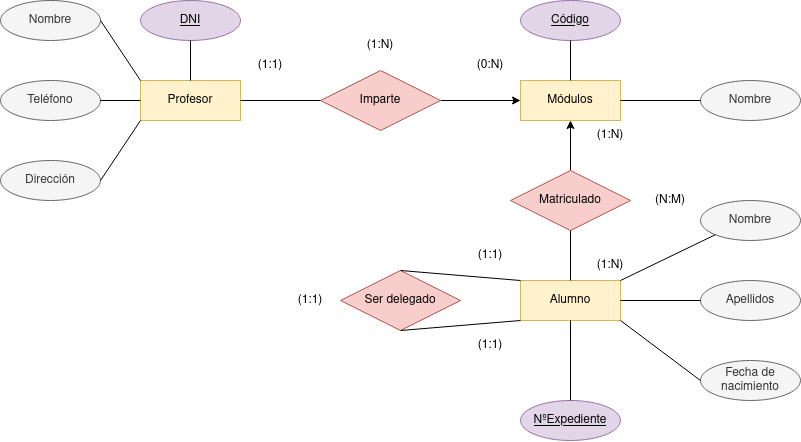

The diagram above was exported from draw.io. Its source (the exported page's mxGraphModel, read from the mxfile embedded in the PNG):
<mxGraphModel dx="2500" dy="907" grid="1" gridSize="10" guides="1" tooltips="1" connect="1" arrows="1" fold="1" page="1" pageScale="1" pageWidth="827" pageHeight="1169" math="0" shadow="0">
  <root>
    <mxCell id="0" />
    <mxCell id="1" parent="0" />
    <mxCell id="ovF8GSeDL-9D2_GpW8hZ-1" value="&lt;div&gt;Profesor&lt;/div&gt;" style="whiteSpace=wrap;html=1;align=center;fillColor=#fff2cc;strokeColor=#d6b656;" vertex="1" parent="1">
      <mxGeometry x="80" y="280" width="100" height="40" as="geometry" />
    </mxCell>
    <mxCell id="ovF8GSeDL-9D2_GpW8hZ-2" value="&lt;div&gt;Alumno&lt;/div&gt;" style="whiteSpace=wrap;html=1;align=center;fillColor=#fff2cc;strokeColor=#d6b656;" vertex="1" parent="1">
      <mxGeometry x="460" y="480" width="100" height="40" as="geometry" />
    </mxCell>
    <mxCell id="ovF8GSeDL-9D2_GpW8hZ-3" value="Módulos" style="whiteSpace=wrap;html=1;align=center;fillColor=#fff2cc;strokeColor=#d6b656;" vertex="1" parent="1">
      <mxGeometry x="460" y="280" width="100" height="40" as="geometry" />
    </mxCell>
    <mxCell id="ovF8GSeDL-9D2_GpW8hZ-22" style="edgeStyle=orthogonalEdgeStyle;rounded=0;orthogonalLoop=1;jettySize=auto;html=1;entryX=0;entryY=0.5;entryDx=0;entryDy=0;" edge="1" parent="1" source="ovF8GSeDL-9D2_GpW8hZ-5" target="ovF8GSeDL-9D2_GpW8hZ-3">
      <mxGeometry relative="1" as="geometry" />
    </mxCell>
    <mxCell id="ovF8GSeDL-9D2_GpW8hZ-5" value="Imparte" style="shape=rhombus;perimeter=rhombusPerimeter;whiteSpace=wrap;html=1;align=center;fillColor=#f8cecc;strokeColor=#b85450;" vertex="1" parent="1">
      <mxGeometry x="260" y="270" width="120" height="60" as="geometry" />
    </mxCell>
    <mxCell id="ovF8GSeDL-9D2_GpW8hZ-18" style="edgeStyle=orthogonalEdgeStyle;rounded=0;orthogonalLoop=1;jettySize=auto;html=1;entryX=0.5;entryY=1;entryDx=0;entryDy=0;" edge="1" parent="1" source="ovF8GSeDL-9D2_GpW8hZ-6" target="ovF8GSeDL-9D2_GpW8hZ-3">
      <mxGeometry relative="1" as="geometry" />
    </mxCell>
    <mxCell id="ovF8GSeDL-9D2_GpW8hZ-6" value="Matriculado" style="shape=rhombus;perimeter=rhombusPerimeter;whiteSpace=wrap;html=1;align=center;fillColor=#f8cecc;strokeColor=#b85450;" vertex="1" parent="1">
      <mxGeometry x="450" y="370" width="120" height="60" as="geometry" />
    </mxCell>
    <mxCell id="ovF8GSeDL-9D2_GpW8hZ-7" value="DNI" style="ellipse;whiteSpace=wrap;html=1;align=center;fontStyle=4;fillColor=#e1d5e7;strokeColor=#9673a6;" vertex="1" parent="1">
      <mxGeometry x="80" y="200" width="100" height="40" as="geometry" />
    </mxCell>
    <mxCell id="ovF8GSeDL-9D2_GpW8hZ-8" value="Código" style="ellipse;whiteSpace=wrap;html=1;align=center;fontStyle=4;fillColor=#e1d5e7;strokeColor=#9673a6;" vertex="1" parent="1">
      <mxGeometry x="460" y="200" width="100" height="40" as="geometry" />
    </mxCell>
    <mxCell id="ovF8GSeDL-9D2_GpW8hZ-10" value="Nombre" style="ellipse;whiteSpace=wrap;html=1;align=center;fillColor=#f5f5f5;fontColor=#333333;strokeColor=#666666;" vertex="1" parent="1">
      <mxGeometry x="-60" y="200" width="100" height="40" as="geometry" />
    </mxCell>
    <mxCell id="ovF8GSeDL-9D2_GpW8hZ-11" value="Teléfono" style="ellipse;whiteSpace=wrap;html=1;align=center;fillColor=#f5f5f5;fontColor=#333333;strokeColor=#666666;" vertex="1" parent="1">
      <mxGeometry x="-60" y="280" width="100" height="40" as="geometry" />
    </mxCell>
    <mxCell id="ovF8GSeDL-9D2_GpW8hZ-12" value="Dirección" style="ellipse;whiteSpace=wrap;html=1;align=center;fillColor=#f5f5f5;fontColor=#333333;strokeColor=#666666;" vertex="1" parent="1">
      <mxGeometry x="-60" y="360" width="100" height="40" as="geometry" />
    </mxCell>
    <mxCell id="ovF8GSeDL-9D2_GpW8hZ-14" value="Nombre" style="ellipse;whiteSpace=wrap;html=1;align=center;fillColor=#f5f5f5;fontColor=#333333;strokeColor=#666666;" vertex="1" parent="1">
      <mxGeometry x="640" y="280" width="100" height="40" as="geometry" />
    </mxCell>
    <mxCell id="ovF8GSeDL-9D2_GpW8hZ-15" value="Apellidos" style="ellipse;whiteSpace=wrap;html=1;align=center;fillColor=#f5f5f5;fontColor=#333333;strokeColor=#666666;" vertex="1" parent="1">
      <mxGeometry x="640" y="480" width="100" height="40" as="geometry" />
    </mxCell>
    <mxCell id="ovF8GSeDL-9D2_GpW8hZ-16" value="Nombre" style="ellipse;whiteSpace=wrap;html=1;align=center;fillColor=#f5f5f5;fontColor=#333333;strokeColor=#666666;" vertex="1" parent="1">
      <mxGeometry x="640" y="400" width="100" height="40" as="geometry" />
    </mxCell>
    <mxCell id="ovF8GSeDL-9D2_GpW8hZ-17" value="Fecha de nacimiento" style="ellipse;whiteSpace=wrap;html=1;align=center;fillColor=#f5f5f5;fontColor=#333333;strokeColor=#666666;" vertex="1" parent="1">
      <mxGeometry x="640" y="560" width="100" height="40" as="geometry" />
    </mxCell>
    <mxCell id="ovF8GSeDL-9D2_GpW8hZ-21" value="Ser delegado" style="shape=rhombus;perimeter=rhombusPerimeter;whiteSpace=wrap;html=1;align=center;fillColor=#f8cecc;strokeColor=#b85450;" vertex="1" parent="1">
      <mxGeometry x="280" y="470" width="120" height="60" as="geometry" />
    </mxCell>
    <mxCell id="ovF8GSeDL-9D2_GpW8hZ-23" value="(0:N)" style="text;html=1;strokeColor=none;fillColor=none;align=center;verticalAlign=middle;whiteSpace=wrap;rounded=0;" vertex="1" parent="1">
      <mxGeometry x="400" y="250" width="60" height="30" as="geometry" />
    </mxCell>
    <mxCell id="ovF8GSeDL-9D2_GpW8hZ-24" value="(1:1)" style="text;html=1;strokeColor=none;fillColor=none;align=center;verticalAlign=middle;whiteSpace=wrap;rounded=0;" vertex="1" parent="1">
      <mxGeometry x="180" y="250" width="60" height="30" as="geometry" />
    </mxCell>
    <mxCell id="ovF8GSeDL-9D2_GpW8hZ-25" value="" style="endArrow=none;html=1;rounded=0;exitX=1;exitY=0.5;exitDx=0;exitDy=0;entryX=0;entryY=0.5;entryDx=0;entryDy=0;" edge="1" parent="1" source="ovF8GSeDL-9D2_GpW8hZ-1" target="ovF8GSeDL-9D2_GpW8hZ-5">
      <mxGeometry relative="1" as="geometry">
        <mxPoint x="200" y="370" as="sourcePoint" />
        <mxPoint x="360" y="370" as="targetPoint" />
      </mxGeometry>
    </mxCell>
    <mxCell id="ovF8GSeDL-9D2_GpW8hZ-26" value="(1:N)" style="text;html=1;strokeColor=none;fillColor=none;align=center;verticalAlign=middle;whiteSpace=wrap;rounded=0;" vertex="1" parent="1">
      <mxGeometry x="290" y="230" width="60" height="30" as="geometry" />
    </mxCell>
    <mxCell id="ovF8GSeDL-9D2_GpW8hZ-27" value="NºExpediente" style="ellipse;whiteSpace=wrap;html=1;align=center;fontStyle=4;fillColor=#e1d5e7;strokeColor=#9673a6;" vertex="1" parent="1">
      <mxGeometry x="460" y="600" width="100" height="40" as="geometry" />
    </mxCell>
    <mxCell id="ovF8GSeDL-9D2_GpW8hZ-29" value="" style="endArrow=none;html=1;rounded=0;exitX=0.5;exitY=0;exitDx=0;exitDy=0;entryX=0;entryY=0;entryDx=0;entryDy=0;" edge="1" parent="1" source="ovF8GSeDL-9D2_GpW8hZ-21" target="ovF8GSeDL-9D2_GpW8hZ-2">
      <mxGeometry relative="1" as="geometry">
        <mxPoint x="230" y="510" as="sourcePoint" />
        <mxPoint x="290" y="510" as="targetPoint" />
      </mxGeometry>
    </mxCell>
    <mxCell id="ovF8GSeDL-9D2_GpW8hZ-30" value="" style="endArrow=none;html=1;rounded=0;exitX=0.5;exitY=0;exitDx=0;exitDy=0;entryX=0.5;entryY=1;entryDx=0;entryDy=0;" edge="1" parent="1" source="ovF8GSeDL-9D2_GpW8hZ-2" target="ovF8GSeDL-9D2_GpW8hZ-6">
      <mxGeometry relative="1" as="geometry">
        <mxPoint x="410" y="510" as="sourcePoint" />
        <mxPoint x="470" y="510" as="targetPoint" />
      </mxGeometry>
    </mxCell>
    <mxCell id="ovF8GSeDL-9D2_GpW8hZ-31" value="(1:N)" style="text;html=1;strokeColor=none;fillColor=none;align=center;verticalAlign=middle;whiteSpace=wrap;rounded=0;" vertex="1" parent="1">
      <mxGeometry x="520" y="450" width="60" height="30" as="geometry" />
    </mxCell>
    <mxCell id="ovF8GSeDL-9D2_GpW8hZ-32" value="(1:N)" style="text;html=1;strokeColor=none;fillColor=none;align=center;verticalAlign=middle;whiteSpace=wrap;rounded=0;" vertex="1" parent="1">
      <mxGeometry x="520" y="320" width="60" height="30" as="geometry" />
    </mxCell>
    <mxCell id="ovF8GSeDL-9D2_GpW8hZ-33" value="(N:M)" style="text;html=1;strokeColor=none;fillColor=none;align=center;verticalAlign=middle;whiteSpace=wrap;rounded=0;" vertex="1" parent="1">
      <mxGeometry x="580" y="385" width="60" height="30" as="geometry" />
    </mxCell>
    <mxCell id="ovF8GSeDL-9D2_GpW8hZ-34" value="" style="endArrow=none;html=1;rounded=0;entryX=0.5;entryY=1;entryDx=0;entryDy=0;exitX=0.5;exitY=0;exitDx=0;exitDy=0;" edge="1" parent="1" source="ovF8GSeDL-9D2_GpW8hZ-27" target="ovF8GSeDL-9D2_GpW8hZ-2">
      <mxGeometry relative="1" as="geometry">
        <mxPoint x="510" y="610" as="sourcePoint" />
        <mxPoint x="490" y="560" as="targetPoint" />
      </mxGeometry>
    </mxCell>
    <mxCell id="ovF8GSeDL-9D2_GpW8hZ-35" value="" style="endArrow=none;html=1;rounded=0;entryX=0;entryY=1;entryDx=0;entryDy=0;exitX=1;exitY=0;exitDx=0;exitDy=0;" edge="1" parent="1" source="ovF8GSeDL-9D2_GpW8hZ-2" target="ovF8GSeDL-9D2_GpW8hZ-16">
      <mxGeometry relative="1" as="geometry">
        <mxPoint x="520" y="610" as="sourcePoint" />
        <mxPoint x="520" y="530" as="targetPoint" />
      </mxGeometry>
    </mxCell>
    <mxCell id="ovF8GSeDL-9D2_GpW8hZ-36" value="" style="endArrow=none;html=1;rounded=0;entryX=0;entryY=0.5;entryDx=0;entryDy=0;exitX=1;exitY=1;exitDx=0;exitDy=0;" edge="1" parent="1" source="ovF8GSeDL-9D2_GpW8hZ-2" target="ovF8GSeDL-9D2_GpW8hZ-17">
      <mxGeometry relative="1" as="geometry">
        <mxPoint x="530" y="620" as="sourcePoint" />
        <mxPoint x="530" y="540" as="targetPoint" />
      </mxGeometry>
    </mxCell>
    <mxCell id="ovF8GSeDL-9D2_GpW8hZ-37" value="" style="endArrow=none;html=1;rounded=0;entryX=0;entryY=0.5;entryDx=0;entryDy=0;exitX=1;exitY=0.5;exitDx=0;exitDy=0;" edge="1" parent="1" source="ovF8GSeDL-9D2_GpW8hZ-2" target="ovF8GSeDL-9D2_GpW8hZ-15">
      <mxGeometry relative="1" as="geometry">
        <mxPoint x="540" y="630" as="sourcePoint" />
        <mxPoint x="540" y="550" as="targetPoint" />
      </mxGeometry>
    </mxCell>
    <mxCell id="ovF8GSeDL-9D2_GpW8hZ-38" value="" style="endArrow=none;html=1;rounded=0;entryX=1;entryY=0.5;entryDx=0;entryDy=0;exitX=0;exitY=0.5;exitDx=0;exitDy=0;" edge="1" parent="1" source="ovF8GSeDL-9D2_GpW8hZ-14" target="ovF8GSeDL-9D2_GpW8hZ-3">
      <mxGeometry relative="1" as="geometry">
        <mxPoint x="570" y="530" as="sourcePoint" />
        <mxPoint x="650" y="590" as="targetPoint" />
      </mxGeometry>
    </mxCell>
    <mxCell id="ovF8GSeDL-9D2_GpW8hZ-39" value="" style="endArrow=none;html=1;rounded=0;entryX=0.5;entryY=0;entryDx=0;entryDy=0;exitX=0.5;exitY=1;exitDx=0;exitDy=0;" edge="1" parent="1" source="ovF8GSeDL-9D2_GpW8hZ-7" target="ovF8GSeDL-9D2_GpW8hZ-1">
      <mxGeometry relative="1" as="geometry">
        <mxPoint x="650" y="309.9999999999998" as="sourcePoint" />
        <mxPoint x="570" y="309.9999999999998" as="targetPoint" />
      </mxGeometry>
    </mxCell>
    <mxCell id="ovF8GSeDL-9D2_GpW8hZ-40" value="" style="endArrow=none;html=1;rounded=0;entryX=0.5;entryY=0;entryDx=0;entryDy=0;exitX=0.5;exitY=1;exitDx=0;exitDy=0;" edge="1" parent="1" source="ovF8GSeDL-9D2_GpW8hZ-8" target="ovF8GSeDL-9D2_GpW8hZ-3">
      <mxGeometry relative="1" as="geometry">
        <mxPoint x="660" y="319.9999999999998" as="sourcePoint" />
        <mxPoint x="580" y="319.9999999999998" as="targetPoint" />
      </mxGeometry>
    </mxCell>
    <mxCell id="ovF8GSeDL-9D2_GpW8hZ-41" value="" style="endArrow=none;html=1;rounded=0;entryX=0;entryY=0;entryDx=0;entryDy=0;exitX=1;exitY=0.5;exitDx=0;exitDy=0;" edge="1" parent="1" source="ovF8GSeDL-9D2_GpW8hZ-10" target="ovF8GSeDL-9D2_GpW8hZ-1">
      <mxGeometry relative="1" as="geometry">
        <mxPoint x="140" y="250" as="sourcePoint" />
        <mxPoint x="140" y="290" as="targetPoint" />
      </mxGeometry>
    </mxCell>
    <mxCell id="ovF8GSeDL-9D2_GpW8hZ-42" value="" style="endArrow=none;html=1;rounded=0;entryX=0;entryY=0.5;entryDx=0;entryDy=0;exitX=1;exitY=0.5;exitDx=0;exitDy=0;" edge="1" parent="1" source="ovF8GSeDL-9D2_GpW8hZ-11" target="ovF8GSeDL-9D2_GpW8hZ-1">
      <mxGeometry relative="1" as="geometry">
        <mxPoint x="50" y="230" as="sourcePoint" />
        <mxPoint x="90" y="290" as="targetPoint" />
      </mxGeometry>
    </mxCell>
    <mxCell id="ovF8GSeDL-9D2_GpW8hZ-43" value="" style="endArrow=none;html=1;rounded=0;entryX=1;entryY=0.5;entryDx=0;entryDy=0;exitX=0;exitY=1;exitDx=0;exitDy=0;" edge="1" parent="1" source="ovF8GSeDL-9D2_GpW8hZ-1" target="ovF8GSeDL-9D2_GpW8hZ-12">
      <mxGeometry relative="1" as="geometry">
        <mxPoint x="60" y="240" as="sourcePoint" />
        <mxPoint x="100" y="300" as="targetPoint" />
      </mxGeometry>
    </mxCell>
    <mxCell id="ovF8GSeDL-9D2_GpW8hZ-47" value="(1:1)" style="text;html=1;strokeColor=none;fillColor=none;align=center;verticalAlign=middle;whiteSpace=wrap;rounded=0;" vertex="1" parent="1">
      <mxGeometry x="220" y="485" width="60" height="30" as="geometry" />
    </mxCell>
    <mxCell id="ovF8GSeDL-9D2_GpW8hZ-49" value="" style="endArrow=none;html=1;rounded=0;exitX=0.5;exitY=1;exitDx=0;exitDy=0;entryX=0;entryY=1;entryDx=0;entryDy=0;" edge="1" parent="1" source="ovF8GSeDL-9D2_GpW8hZ-21" target="ovF8GSeDL-9D2_GpW8hZ-2">
      <mxGeometry relative="1" as="geometry">
        <mxPoint x="410" y="540" as="sourcePoint" />
        <mxPoint x="470" y="510" as="targetPoint" />
      </mxGeometry>
    </mxCell>
    <mxCell id="ovF8GSeDL-9D2_GpW8hZ-50" value="(1:1)" style="text;html=1;strokeColor=none;fillColor=none;align=center;verticalAlign=middle;whiteSpace=wrap;rounded=0;" vertex="1" parent="1">
      <mxGeometry x="400" y="440" width="60" height="30" as="geometry" />
    </mxCell>
    <mxCell id="ovF8GSeDL-9D2_GpW8hZ-51" value="(1:1)" style="text;html=1;strokeColor=none;fillColor=none;align=center;verticalAlign=middle;whiteSpace=wrap;rounded=0;" vertex="1" parent="1">
      <mxGeometry x="400" y="530" width="60" height="30" as="geometry" />
    </mxCell>
  </root>
</mxGraphModel>